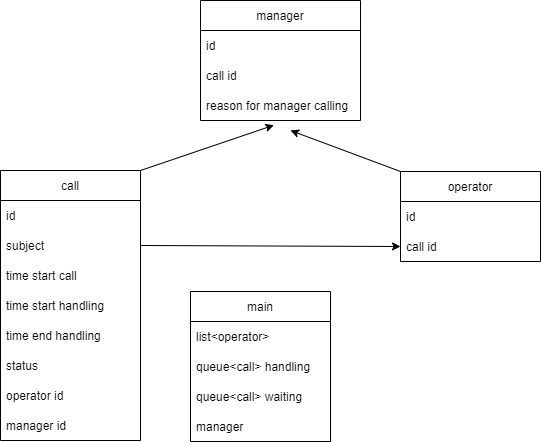

The diagram above was exported from draw.io. Its source (the exported page's mxGraphModel, read from the mxfile embedded in the PNG):
<mxGraphModel dx="782" dy="468" grid="1" gridSize="10" guides="1" tooltips="1" connect="1" arrows="1" fold="1" page="1" pageScale="1" pageWidth="827" pageHeight="1169" math="0" shadow="0">
  <root>
    <mxCell id="0" />
    <mxCell id="1" parent="0" />
    <mxCell id="eOjebBHsmwLnKT3OiYlt-3" value="call" style="swimlane;fontStyle=0;childLayout=stackLayout;horizontal=1;startSize=30;horizontalStack=0;resizeParent=1;resizeParentMax=0;resizeLast=0;collapsible=1;marginBottom=0;" vertex="1" parent="1">
      <mxGeometry x="120" y="200" width="140" height="270" as="geometry">
        <mxRectangle x="150" y="110" width="50" height="30" as="alternateBounds" />
      </mxGeometry>
    </mxCell>
    <mxCell id="eOjebBHsmwLnKT3OiYlt-35" value="id" style="text;strokeColor=none;fillColor=none;align=left;verticalAlign=middle;spacingLeft=4;spacingRight=4;overflow=hidden;points=[[0,0.5],[1,0.5]];portConstraint=eastwest;rotatable=0;" vertex="1" parent="eOjebBHsmwLnKT3OiYlt-3">
      <mxGeometry y="30" width="140" height="30" as="geometry" />
    </mxCell>
    <mxCell id="eOjebBHsmwLnKT3OiYlt-28" value="subject" style="text;strokeColor=none;fillColor=none;align=left;verticalAlign=middle;spacingLeft=4;spacingRight=4;overflow=hidden;points=[[0,0.5],[1,0.5]];portConstraint=eastwest;rotatable=0;" vertex="1" parent="eOjebBHsmwLnKT3OiYlt-3">
      <mxGeometry y="60" width="140" height="30" as="geometry" />
    </mxCell>
    <mxCell id="eOjebBHsmwLnKT3OiYlt-34" value="time start call" style="text;strokeColor=none;fillColor=none;align=left;verticalAlign=middle;spacingLeft=4;spacingRight=4;overflow=hidden;points=[[0,0.5],[1,0.5]];portConstraint=eastwest;rotatable=0;" vertex="1" parent="eOjebBHsmwLnKT3OiYlt-3">
      <mxGeometry y="90" width="140" height="30" as="geometry" />
    </mxCell>
    <mxCell id="eOjebBHsmwLnKT3OiYlt-36" value="time start handling" style="text;strokeColor=none;fillColor=none;align=left;verticalAlign=middle;spacingLeft=4;spacingRight=4;overflow=hidden;points=[[0,0.5],[1,0.5]];portConstraint=eastwest;rotatable=0;" vertex="1" parent="eOjebBHsmwLnKT3OiYlt-3">
      <mxGeometry y="120" width="140" height="30" as="geometry" />
    </mxCell>
    <mxCell id="eOjebBHsmwLnKT3OiYlt-30" value="time end handling" style="text;strokeColor=none;fillColor=none;align=left;verticalAlign=middle;spacingLeft=4;spacingRight=4;overflow=hidden;points=[[0,0.5],[1,0.5]];portConstraint=eastwest;rotatable=0;" vertex="1" parent="eOjebBHsmwLnKT3OiYlt-3">
      <mxGeometry y="150" width="140" height="30" as="geometry" />
    </mxCell>
    <mxCell id="eOjebBHsmwLnKT3OiYlt-4" value="status" style="text;strokeColor=none;fillColor=none;align=left;verticalAlign=middle;spacingLeft=4;spacingRight=4;overflow=hidden;points=[[0,0.5],[1,0.5]];portConstraint=eastwest;rotatable=0;" vertex="1" parent="eOjebBHsmwLnKT3OiYlt-3">
      <mxGeometry y="180" width="140" height="30" as="geometry" />
    </mxCell>
    <mxCell id="eOjebBHsmwLnKT3OiYlt-29" value="operator id" style="text;strokeColor=none;fillColor=none;align=left;verticalAlign=middle;spacingLeft=4;spacingRight=4;overflow=hidden;points=[[0,0.5],[1,0.5]];portConstraint=eastwest;rotatable=0;" vertex="1" parent="eOjebBHsmwLnKT3OiYlt-3">
      <mxGeometry y="210" width="140" height="30" as="geometry" />
    </mxCell>
    <mxCell id="eOjebBHsmwLnKT3OiYlt-6" value="manager id" style="text;strokeColor=none;fillColor=none;align=left;verticalAlign=middle;spacingLeft=4;spacingRight=4;overflow=hidden;points=[[0,0.5],[1,0.5]];portConstraint=eastwest;rotatable=0;" vertex="1" parent="eOjebBHsmwLnKT3OiYlt-3">
      <mxGeometry y="240" width="140" height="30" as="geometry" />
    </mxCell>
    <mxCell id="eOjebBHsmwLnKT3OiYlt-7" value="manager" style="swimlane;fontStyle=0;childLayout=stackLayout;horizontal=1;startSize=30;horizontalStack=0;resizeParent=1;resizeParentMax=0;resizeLast=0;collapsible=1;marginBottom=0;" vertex="1" parent="1">
      <mxGeometry x="320" y="30" width="160" height="120" as="geometry" />
    </mxCell>
    <mxCell id="eOjebBHsmwLnKT3OiYlt-8" value="id" style="text;strokeColor=none;fillColor=none;align=left;verticalAlign=middle;spacingLeft=4;spacingRight=4;overflow=hidden;points=[[0,0.5],[1,0.5]];portConstraint=eastwest;rotatable=0;" vertex="1" parent="eOjebBHsmwLnKT3OiYlt-7">
      <mxGeometry y="30" width="160" height="30" as="geometry" />
    </mxCell>
    <mxCell id="eOjebBHsmwLnKT3OiYlt-31" value="call id" style="text;strokeColor=none;fillColor=none;align=left;verticalAlign=middle;spacingLeft=4;spacingRight=4;overflow=hidden;points=[[0,0.5],[1,0.5]];portConstraint=eastwest;rotatable=0;" vertex="1" parent="eOjebBHsmwLnKT3OiYlt-7">
      <mxGeometry y="60" width="160" height="30" as="geometry" />
    </mxCell>
    <mxCell id="eOjebBHsmwLnKT3OiYlt-9" value="reason for manager calling" style="text;strokeColor=none;fillColor=none;align=left;verticalAlign=middle;spacingLeft=4;spacingRight=4;overflow=hidden;points=[[0,0.5],[1,0.5]];portConstraint=eastwest;rotatable=0;" vertex="1" parent="eOjebBHsmwLnKT3OiYlt-7">
      <mxGeometry y="90" width="160" height="30" as="geometry" />
    </mxCell>
    <mxCell id="eOjebBHsmwLnKT3OiYlt-11" value="operator" style="swimlane;fontStyle=0;childLayout=stackLayout;horizontal=1;startSize=30;horizontalStack=0;resizeParent=1;resizeParentMax=0;resizeLast=0;collapsible=1;marginBottom=0;" vertex="1" parent="1">
      <mxGeometry x="520" y="201" width="140" height="90" as="geometry" />
    </mxCell>
    <mxCell id="eOjebBHsmwLnKT3OiYlt-12" value="id" style="text;strokeColor=none;fillColor=none;align=left;verticalAlign=middle;spacingLeft=4;spacingRight=4;overflow=hidden;points=[[0,0.5],[1,0.5]];portConstraint=eastwest;rotatable=0;" vertex="1" parent="eOjebBHsmwLnKT3OiYlt-11">
      <mxGeometry y="30" width="140" height="30" as="geometry" />
    </mxCell>
    <mxCell id="eOjebBHsmwLnKT3OiYlt-13" value="call id" style="text;strokeColor=none;fillColor=none;align=left;verticalAlign=middle;spacingLeft=4;spacingRight=4;overflow=hidden;points=[[0,0.5],[1,0.5]];portConstraint=eastwest;rotatable=0;" vertex="1" parent="eOjebBHsmwLnKT3OiYlt-11">
      <mxGeometry y="60" width="140" height="30" as="geometry" />
    </mxCell>
    <mxCell id="eOjebBHsmwLnKT3OiYlt-15" value="" style="endArrow=classic;html=1;rounded=0;exitX=1;exitY=0;exitDx=0;exitDy=0;entryX=0.524;entryY=1.156;entryDx=0;entryDy=0;entryPerimeter=0;" edge="1" parent="1" source="eOjebBHsmwLnKT3OiYlt-3">
      <mxGeometry width="50" height="50" relative="1" as="geometry">
        <mxPoint x="380" y="270" as="sourcePoint" />
        <mxPoint x="393.3599999999999" y="154.67999999999995" as="targetPoint" />
      </mxGeometry>
    </mxCell>
    <mxCell id="eOjebBHsmwLnKT3OiYlt-16" value="" style="endArrow=classic;html=1;rounded=0;exitX=1;exitY=0.5;exitDx=0;exitDy=0;entryX=0;entryY=0.5;entryDx=0;entryDy=0;" edge="1" parent="1" target="eOjebBHsmwLnKT3OiYlt-13">
      <mxGeometry width="50" height="50" relative="1" as="geometry">
        <mxPoint x="260" y="275" as="sourcePoint" />
        <mxPoint x="430" y="220" as="targetPoint" />
      </mxGeometry>
    </mxCell>
    <mxCell id="eOjebBHsmwLnKT3OiYlt-17" value="" style="endArrow=classic;html=1;rounded=0;exitX=0;exitY=0;exitDx=0;exitDy=0;" edge="1" parent="1" source="eOjebBHsmwLnKT3OiYlt-11">
      <mxGeometry width="50" height="50" relative="1" as="geometry">
        <mxPoint x="380" y="270" as="sourcePoint" />
        <mxPoint x="410" y="160" as="targetPoint" />
      </mxGeometry>
    </mxCell>
    <mxCell id="eOjebBHsmwLnKT3OiYlt-18" value="main" style="swimlane;fontStyle=0;childLayout=stackLayout;horizontal=1;startSize=30;horizontalStack=0;resizeParent=1;resizeParentMax=0;resizeLast=0;collapsible=1;marginBottom=0;" vertex="1" parent="1">
      <mxGeometry x="310" y="321" width="140" height="150" as="geometry" />
    </mxCell>
    <mxCell id="eOjebBHsmwLnKT3OiYlt-19" value="list&lt;operator&gt;" style="text;strokeColor=none;fillColor=none;align=left;verticalAlign=middle;spacingLeft=4;spacingRight=4;overflow=hidden;points=[[0,0.5],[1,0.5]];portConstraint=eastwest;rotatable=0;" vertex="1" parent="eOjebBHsmwLnKT3OiYlt-18">
      <mxGeometry y="30" width="140" height="30" as="geometry" />
    </mxCell>
    <mxCell id="eOjebBHsmwLnKT3OiYlt-33" value="queue&lt;call&gt; handling" style="text;strokeColor=none;fillColor=none;align=left;verticalAlign=middle;spacingLeft=4;spacingRight=4;overflow=hidden;points=[[0,0.5],[1,0.5]];portConstraint=eastwest;rotatable=0;" vertex="1" parent="eOjebBHsmwLnKT3OiYlt-18">
      <mxGeometry y="60" width="140" height="30" as="geometry" />
    </mxCell>
    <mxCell id="eOjebBHsmwLnKT3OiYlt-20" value="queue&lt;call&gt; waiting" style="text;strokeColor=none;fillColor=none;align=left;verticalAlign=middle;spacingLeft=4;spacingRight=4;overflow=hidden;points=[[0,0.5],[1,0.5]];portConstraint=eastwest;rotatable=0;" vertex="1" parent="eOjebBHsmwLnKT3OiYlt-18">
      <mxGeometry y="90" width="140" height="30" as="geometry" />
    </mxCell>
    <mxCell id="eOjebBHsmwLnKT3OiYlt-21" value="manager" style="text;strokeColor=none;fillColor=none;align=left;verticalAlign=middle;spacingLeft=4;spacingRight=4;overflow=hidden;points=[[0,0.5],[1,0.5]];portConstraint=eastwest;rotatable=0;" vertex="1" parent="eOjebBHsmwLnKT3OiYlt-18">
      <mxGeometry y="120" width="140" height="30" as="geometry" />
    </mxCell>
  </root>
</mxGraphModel>